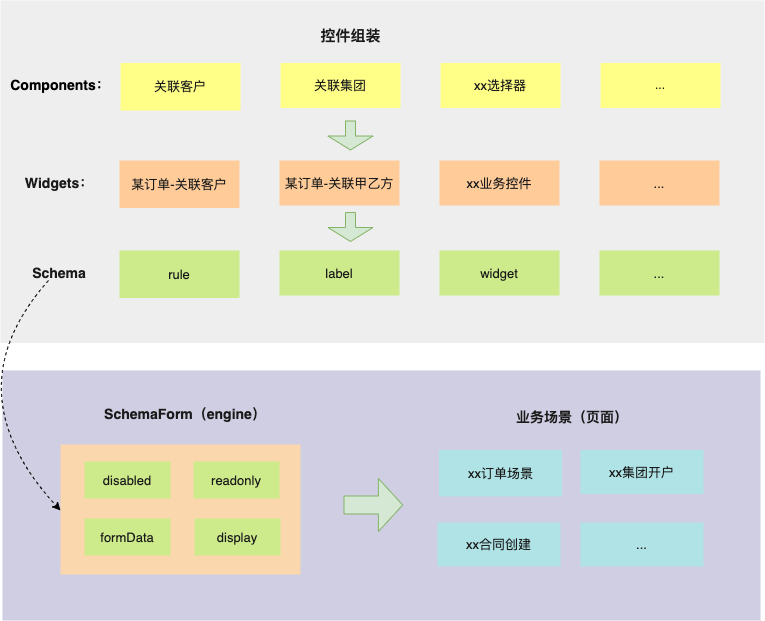

The diagram above was exported from draw.io. Its source (the exported page's mxGraphModel, read from the mxfile embedded in the PNG):
<mxGraphModel dx="1270" dy="1019" grid="1" gridSize="10" guides="1" tooltips="1" connect="1" arrows="1" fold="1" page="1" pageScale="1" pageWidth="827" pageHeight="1169" math="0" shadow="0">
  <root>
    <mxCell id="0" />
    <mxCell id="1" parent="0" />
    <mxCell id="38" value="" style="rounded=0;whiteSpace=wrap;html=1;fillColor=#d0cee2;strokeColor=none;" parent="1" vertex="1">
      <mxGeometry x="42" y="640" width="758" height="250" as="geometry" />
    </mxCell>
    <mxCell id="18" value="" style="rounded=0;whiteSpace=wrap;html=1;fontSize=13;fillColor=#eeeeee;strokeColor=none;" parent="1" vertex="1">
      <mxGeometry x="40" y="270" width="764" height="342.5" as="geometry" />
    </mxCell>
    <mxCell id="3" value="Components：" style="text;html=1;strokeColor=none;fillColor=none;align=center;verticalAlign=middle;whiteSpace=wrap;rounded=0;fontSize=14;fontStyle=1;fontColor=#000000;" parent="1" vertex="1">
      <mxGeometry x="70" y="340" width="60" height="30" as="geometry" />
    </mxCell>
    <mxCell id="4" value="关联客户" style="rounded=0;whiteSpace=wrap;html=1;fillColor=#ffff88;strokeColor=none;fontSize=13;fontStyle=0;fontColor=#1A1A1A;" parent="1" vertex="1">
      <mxGeometry x="160" y="332.5" width="120" height="47.5" as="geometry" />
    </mxCell>
    <mxCell id="5" value="关联集团" style="rounded=0;whiteSpace=wrap;html=1;strokeColor=none;fillColor=#ffff88;fontColor=#1A1A1A;fontSize=13;" parent="1" vertex="1">
      <mxGeometry x="320" y="332.5" width="120" height="45" as="geometry" />
    </mxCell>
    <mxCell id="6" value="xx选择器" style="rounded=0;whiteSpace=wrap;html=1;fillColor=#ffff88;strokeColor=none;fontColor=#1A1A1A;fontSize=13;" parent="1" vertex="1">
      <mxGeometry x="480" y="332.5" width="120" height="45" as="geometry" />
    </mxCell>
    <mxCell id="7" value="..." style="rounded=0;whiteSpace=wrap;html=1;fillColor=#ffff88;strokeColor=none;fontColor=#1A1A1A;" parent="1" vertex="1">
      <mxGeometry x="640" y="332.5" width="120" height="45" as="geometry" />
    </mxCell>
    <mxCell id="8" value="Widgets：" style="text;html=1;strokeColor=none;fillColor=none;align=center;verticalAlign=middle;whiteSpace=wrap;rounded=0;fontSize=14;fontStyle=1;fontColor=#1A1A1A;" parent="1" vertex="1">
      <mxGeometry x="69" y="437.5" width="60" height="30" as="geometry" />
    </mxCell>
    <mxCell id="9" value="某订单-关联客户" style="rounded=0;whiteSpace=wrap;html=1;fillColor=#ffcc99;strokeColor=none;fontSize=13;fontColor=#1A1A1A;" parent="1" vertex="1">
      <mxGeometry x="159" y="430" width="120" height="47.5" as="geometry" />
    </mxCell>
    <mxCell id="10" value="&lt;font style=&quot;font-size: 13px&quot;&gt;某订单-关联甲乙方&lt;/font&gt;" style="rounded=0;whiteSpace=wrap;html=1;fillColor=#ffcc99;strokeColor=none;fontSize=13;fontColor=#1A1A1A;" parent="1" vertex="1">
      <mxGeometry x="319" y="430" width="120" height="45" as="geometry" />
    </mxCell>
    <mxCell id="11" value="xx业务控件" style="rounded=0;whiteSpace=wrap;html=1;fillColor=#ffcc99;strokeColor=none;fontSize=13;fontColor=#1A1A1A;" parent="1" vertex="1">
      <mxGeometry x="479" y="430" width="120" height="45" as="geometry" />
    </mxCell>
    <mxCell id="12" value="..." style="rounded=0;whiteSpace=wrap;html=1;fillColor=#ffcc99;strokeColor=none;fontSize=13;fontColor=#1A1A1A;" parent="1" vertex="1">
      <mxGeometry x="639" y="430" width="120" height="45" as="geometry" />
    </mxCell>
    <mxCell id="13" value="Schema" style="text;html=1;strokeColor=none;fillColor=none;align=center;verticalAlign=middle;whiteSpace=wrap;rounded=0;fontSize=14;fontColor=#1A1A1A;fontStyle=1" parent="1" vertex="1">
      <mxGeometry x="69" y="527.5" width="60" height="30" as="geometry" />
    </mxCell>
    <mxCell id="14" value="rule" style="rounded=0;whiteSpace=wrap;html=1;fillColor=#cdeb8b;strokeColor=none;fontSize=13;fontColor=#1A1A1A;labelBorderColor=none;" parent="1" vertex="1">
      <mxGeometry x="159" y="520" width="120" height="47.5" as="geometry" />
    </mxCell>
    <mxCell id="15" value="label" style="rounded=0;whiteSpace=wrap;html=1;fillColor=#cdeb8b;strokeColor=none;fontSize=13;fontColor=#1A1A1A;labelBorderColor=none;" parent="1" vertex="1">
      <mxGeometry x="319" y="520" width="120" height="45" as="geometry" />
    </mxCell>
    <mxCell id="16" value="widget" style="rounded=0;whiteSpace=wrap;html=1;fillColor=#cdeb8b;strokeColor=none;fontSize=13;fontColor=#1A1A1A;labelBorderColor=none;" parent="1" vertex="1">
      <mxGeometry x="479" y="520" width="120" height="45" as="geometry" />
    </mxCell>
    <mxCell id="17" value="..." style="rounded=0;whiteSpace=wrap;html=1;fillColor=#cdeb8b;strokeColor=none;fontSize=13;fontColor=#1A1A1A;labelBorderColor=none;" parent="1" vertex="1">
      <mxGeometry x="639" y="520" width="120" height="45" as="geometry" />
    </mxCell>
    <mxCell id="23" value="业务场景（页面）" style="text;html=1;strokeColor=none;fillColor=none;align=center;verticalAlign=middle;whiteSpace=wrap;rounded=0;fontSize=14;fontColor=#1A1A1A;fontStyle=1" parent="1" vertex="1">
      <mxGeometry x="540" y="672" width="144" height="29" as="geometry" />
    </mxCell>
    <mxCell id="24" value="xx订单场景" style="rounded=0;whiteSpace=wrap;html=1;fontSize=13;strokeColor=none;fillColor=#b0e3e6;fontColor=#1A1A1A;" parent="1" vertex="1">
      <mxGeometry x="478.5" y="719.5" width="123" height="46.5" as="geometry" />
    </mxCell>
    <mxCell id="25" value="xx集团开户" style="rounded=0;whiteSpace=wrap;html=1;fontSize=13;strokeColor=none;fillColor=#b0e3e6;fontColor=#1A1A1A;" parent="1" vertex="1">
      <mxGeometry x="620" y="719.5" width="123" height="44" as="geometry" />
    </mxCell>
    <mxCell id="26" value="xx合同创建" style="rounded=0;whiteSpace=wrap;html=1;fontSize=13;strokeColor=none;fillColor=#b0e3e6;fontColor=#1A1A1A;" parent="1" vertex="1">
      <mxGeometry x="477" y="792" width="123" height="44" as="geometry" />
    </mxCell>
    <mxCell id="27" value="..." style="rounded=0;whiteSpace=wrap;html=1;fontSize=13;strokeColor=none;fillColor=#b0e3e6;fontColor=#1A1A1A;" parent="1" vertex="1">
      <mxGeometry x="620" y="792" width="123" height="44" as="geometry" />
    </mxCell>
    <mxCell id="29" value="&lt;span style=&quot;font-size: 15px&quot;&gt;&lt;b&gt;控件组装&lt;/b&gt;&lt;/span&gt;" style="text;html=1;strokeColor=none;fillColor=none;align=center;verticalAlign=middle;whiteSpace=wrap;rounded=0;fontSize=14;fontColor=#1A1A1A;" parent="1" vertex="1">
      <mxGeometry x="344" y="290" width="93" height="30" as="geometry" />
    </mxCell>
    <mxCell id="35" value="" style="shape=flexArrow;endArrow=classic;html=1;fontSize=13;fontColor=#1A1A1A;endWidth=34;endSize=4.33;fillColor=#d5e8d4;strokeColor=#82b366;" parent="1" edge="1">
      <mxGeometry width="50" height="50" relative="1" as="geometry">
        <mxPoint x="390" y="390" as="sourcePoint" />
        <mxPoint x="390" y="420" as="targetPoint" />
      </mxGeometry>
    </mxCell>
    <mxCell id="37" value="" style="shape=flexArrow;endArrow=classic;html=1;fontSize=13;fontColor=#1A1A1A;endWidth=34;endSize=4.33;fillColor=#d5e8d4;strokeColor=#82b366;" parent="1" edge="1">
      <mxGeometry width="50" height="50" relative="1" as="geometry">
        <mxPoint x="390" y="481.5" as="sourcePoint" />
        <mxPoint x="390" y="511.5" as="targetPoint" />
      </mxGeometry>
    </mxCell>
    <mxCell id="40" value="" style="rounded=0;whiteSpace=wrap;html=1;fontSize=14;strokeColor=none;fillColor=#fad7ac;" parent="1" vertex="1">
      <mxGeometry x="100" y="714" width="240" height="130" as="geometry" />
    </mxCell>
    <mxCell id="41" value="&lt;b&gt;SchemaForm（engine）&lt;/b&gt;" style="text;html=1;strokeColor=none;fillColor=none;align=center;verticalAlign=middle;whiteSpace=wrap;rounded=0;fontSize=14;fontColor=#1A1A1A;" parent="1" vertex="1">
      <mxGeometry x="130" y="672" width="190" height="23" as="geometry" />
    </mxCell>
    <mxCell id="51" value="" style="curved=1;endArrow=classic;html=1;fontSize=14;fontColor=#1A1A1A;strokeColor=#000000;dashed=1;" parent="1" edge="1">
      <mxGeometry width="50" height="50" relative="1" as="geometry">
        <mxPoint x="88" y="550" as="sourcePoint" />
        <mxPoint x="100" y="780" as="targetPoint" />
        <Array as="points">
          <mxPoint x="-10" y="660" />
        </Array>
      </mxGeometry>
    </mxCell>
    <mxCell id="53" value="disabled" style="rounded=0;whiteSpace=wrap;html=1;fillColor=#cdeb8b;strokeColor=none;fontSize=13;fontColor=#1A1A1A;labelBorderColor=none;" parent="1" vertex="1">
      <mxGeometry x="124" y="731" width="86" height="37" as="geometry" />
    </mxCell>
    <mxCell id="55" value="readonly" style="rounded=0;whiteSpace=wrap;html=1;fillColor=#cdeb8b;strokeColor=none;fontSize=13;fontColor=#1A1A1A;labelBorderColor=none;align=center;" parent="1" vertex="1">
      <mxGeometry x="233" y="731" width="86" height="37" as="geometry" />
    </mxCell>
    <mxCell id="56" value="formData" style="rounded=0;whiteSpace=wrap;html=1;fillColor=#cdeb8b;strokeColor=none;fontSize=13;fontColor=#1A1A1A;labelBorderColor=none;" parent="1" vertex="1">
      <mxGeometry x="124" y="788" width="86" height="37" as="geometry" />
    </mxCell>
    <mxCell id="57" value="display" style="rounded=0;whiteSpace=wrap;html=1;fillColor=#cdeb8b;strokeColor=none;fontSize=13;fontColor=#1A1A1A;labelBorderColor=none;" parent="1" vertex="1">
      <mxGeometry x="234" y="788" width="86" height="37" as="geometry" />
    </mxCell>
    <mxCell id="59" value="" style="shape=flexArrow;endArrow=classic;html=1;fontSize=13;fontColor=#1A1A1A;endWidth=34;endSize=7.76;fillColor=#d5e8d4;strokeColor=#82b366;entryX=0.551;entryY=0.21;entryDx=0;entryDy=0;entryPerimeter=0;width=18;" parent="1" edge="1">
      <mxGeometry width="50" height="50" relative="1" as="geometry">
        <mxPoint x="383" y="774.5" as="sourcePoint" />
        <mxPoint x="442.6579999999999" y="774.5" as="targetPoint" />
      </mxGeometry>
    </mxCell>
  </root>
</mxGraphModel>